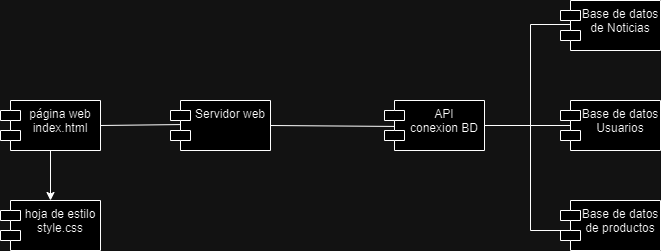

The diagram above was exported from draw.io. Its source (the exported page's mxGraphModel, read from the mxfile embedded in the PNG):
<mxGraphModel dx="1434" dy="738" grid="1" gridSize="10" guides="1" tooltips="1" connect="1" arrows="1" fold="1" page="1" pageScale="1" pageWidth="827" pageHeight="1169" math="0" shadow="0">
  <root>
    <mxCell id="0" />
    <mxCell id="1" parent="0" />
    <mxCell id="76H2nJ5u5pR_nodmgIpl-2" value="página web&lt;div&gt;index.html&lt;/div&gt;" style="shape=module;align=left;spacingLeft=20;align=center;verticalAlign=top;whiteSpace=wrap;html=1;" vertex="1" parent="1">
      <mxGeometry x="88" y="280" width="100" height="50" as="geometry" />
    </mxCell>
    <mxCell id="76H2nJ5u5pR_nodmgIpl-3" value="&lt;div&gt;&lt;span style=&quot;background-color: initial;&quot;&gt;hoja de estilo&lt;/span&gt;&lt;br&gt;&lt;/div&gt;&lt;div&gt;&lt;span style=&quot;background-color: initial;&quot;&gt;style.css&lt;/span&gt;&lt;/div&gt;" style="shape=module;align=left;spacingLeft=20;align=center;verticalAlign=top;whiteSpace=wrap;html=1;" vertex="1" parent="1">
      <mxGeometry x="88" y="380" width="100" height="50" as="geometry" />
    </mxCell>
    <mxCell id="76H2nJ5u5pR_nodmgIpl-5" value="" style="endArrow=classic;html=1;rounded=0;exitX=0.5;exitY=1;exitDx=0;exitDy=0;entryX=0.5;entryY=0;entryDx=0;entryDy=0;" edge="1" parent="1" source="76H2nJ5u5pR_nodmgIpl-2" target="76H2nJ5u5pR_nodmgIpl-3">
      <mxGeometry width="50" height="50" relative="1" as="geometry">
        <mxPoint x="448" y="410" as="sourcePoint" />
        <mxPoint x="498" y="360" as="targetPoint" />
      </mxGeometry>
    </mxCell>
    <mxCell id="76H2nJ5u5pR_nodmgIpl-10" value="" style="endArrow=none;html=1;rounded=0;exitX=1;exitY=0.5;exitDx=0;exitDy=0;entryX=0.15;entryY=0.48;entryDx=0;entryDy=0;entryPerimeter=0;" edge="1" parent="1" source="76H2nJ5u5pR_nodmgIpl-2" target="76H2nJ5u5pR_nodmgIpl-4">
      <mxGeometry width="50" height="50" relative="1" as="geometry">
        <mxPoint x="448" y="410" as="sourcePoint" />
        <mxPoint x="498" y="360" as="targetPoint" />
      </mxGeometry>
    </mxCell>
    <mxCell id="76H2nJ5u5pR_nodmgIpl-4" value="Servidor web" style="shape=module;align=left;spacingLeft=20;align=center;verticalAlign=top;whiteSpace=wrap;html=1;" vertex="1" parent="1">
      <mxGeometry x="258" y="280" width="100" height="50" as="geometry" />
    </mxCell>
    <mxCell id="76H2nJ5u5pR_nodmgIpl-13" value="" style="endArrow=none;html=1;rounded=0;exitX=1;exitY=0.5;exitDx=0;exitDy=0;entryX=0.19;entryY=0.52;entryDx=0;entryDy=0;entryPerimeter=0;" edge="1" parent="1" source="76H2nJ5u5pR_nodmgIpl-4" target="76H2nJ5u5pR_nodmgIpl-11">
      <mxGeometry width="50" height="50" relative="1" as="geometry">
        <mxPoint x="448" y="410" as="sourcePoint" />
        <mxPoint x="498" y="360" as="targetPoint" />
      </mxGeometry>
    </mxCell>
    <mxCell id="76H2nJ5u5pR_nodmgIpl-11" value="API&lt;div&gt;conexion BD&lt;/div&gt;" style="shape=module;align=left;spacingLeft=20;align=center;verticalAlign=top;whiteSpace=wrap;html=1;" vertex="1" parent="1">
      <mxGeometry x="472" y="280" width="100" height="50" as="geometry" />
    </mxCell>
    <mxCell id="76H2nJ5u5pR_nodmgIpl-15" value="" style="endArrow=none;html=1;rounded=0;exitX=1;exitY=0.5;exitDx=0;exitDy=0;entryX=0.22;entryY=0.5;entryDx=0;entryDy=0;entryPerimeter=0;" edge="1" parent="1" source="76H2nJ5u5pR_nodmgIpl-11" target="76H2nJ5u5pR_nodmgIpl-1">
      <mxGeometry width="50" height="50" relative="1" as="geometry">
        <mxPoint x="448" y="410" as="sourcePoint" />
        <mxPoint x="618" y="305" as="targetPoint" />
      </mxGeometry>
    </mxCell>
    <mxCell id="76H2nJ5u5pR_nodmgIpl-16" value="" style="endArrow=none;html=1;rounded=0;entryX=0.12;entryY=0.48;entryDx=0;entryDy=0;entryPerimeter=0;" edge="1" parent="1" target="76H2nJ5u5pR_nodmgIpl-14">
      <mxGeometry width="50" height="50" relative="1" as="geometry">
        <mxPoint x="618" y="204" as="sourcePoint" />
        <mxPoint x="498" y="360" as="targetPoint" />
      </mxGeometry>
    </mxCell>
    <mxCell id="76H2nJ5u5pR_nodmgIpl-17" value="" style="endArrow=none;html=1;rounded=0;" edge="1" parent="1">
      <mxGeometry width="50" height="50" relative="1" as="geometry">
        <mxPoint x="618" y="410" as="sourcePoint" />
        <mxPoint x="618" y="204" as="targetPoint" />
      </mxGeometry>
    </mxCell>
    <mxCell id="76H2nJ5u5pR_nodmgIpl-14" value="Base de datos de Noticias" style="shape=module;align=left;spacingLeft=20;align=center;verticalAlign=top;whiteSpace=wrap;html=1;" vertex="1" parent="1">
      <mxGeometry x="648" y="180" width="100" height="50" as="geometry" />
    </mxCell>
    <mxCell id="76H2nJ5u5pR_nodmgIpl-1" value="Base de datos&lt;div&gt;Usuarios&lt;/div&gt;" style="shape=module;align=left;spacingLeft=20;align=center;verticalAlign=top;whiteSpace=wrap;html=1;" vertex="1" parent="1">
      <mxGeometry x="648" y="280" width="100" height="50" as="geometry" />
    </mxCell>
    <mxCell id="76H2nJ5u5pR_nodmgIpl-18" value="Base de datos&lt;div&gt;de productos&lt;/div&gt;" style="shape=module;align=left;spacingLeft=20;align=center;verticalAlign=top;whiteSpace=wrap;html=1;" vertex="1" parent="1">
      <mxGeometry x="648" y="380" width="100" height="50" as="geometry" />
    </mxCell>
    <mxCell id="76H2nJ5u5pR_nodmgIpl-19" value="" style="endArrow=none;html=1;rounded=0;entryX=0.09;entryY=0.6;entryDx=0;entryDy=0;entryPerimeter=0;" edge="1" parent="1" target="76H2nJ5u5pR_nodmgIpl-18">
      <mxGeometry width="50" height="50" relative="1" as="geometry">
        <mxPoint x="618" y="410" as="sourcePoint" />
        <mxPoint x="498" y="360" as="targetPoint" />
      </mxGeometry>
    </mxCell>
  </root>
</mxGraphModel>